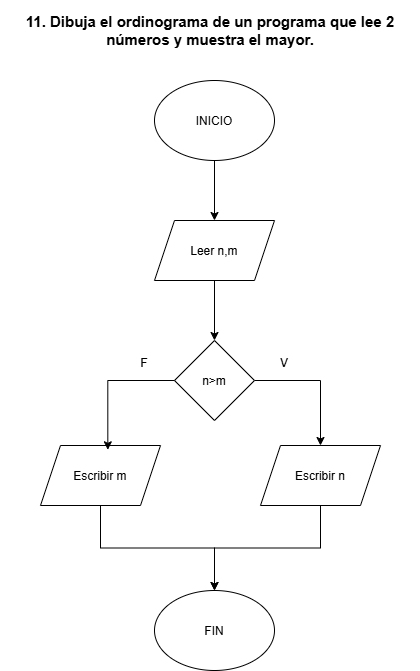

The diagram above was exported from draw.io. Its source (the exported page's mxGraphModel, read from the mxfile embedded in the PNG):
<mxGraphModel dx="772" dy="1109" grid="1" gridSize="10" guides="1" tooltips="1" connect="1" arrows="1" fold="1" page="1" pageScale="1" pageWidth="827" pageHeight="1169" background="light-dark(#ffffff, #121212)" math="0" shadow="0">
  <root>
    <mxCell id="0" />
    <mxCell id="1" parent="0" />
    <mxCell id="HjOOSANcWQ3ApkEWizi3-1" parent="1" style="text;html=1;whiteSpace=wrap;strokeColor=none;fillColor=none;align=center;verticalAlign=middle;rounded=0;" value="&lt;font style=&quot;font-size: 15px;&quot;&gt;&lt;b&gt;11. Dibuja el ordinograma de un programa que lee 2 números y muestra el mayor.&lt;/b&gt;&lt;/font&gt;" vertex="1">
      <mxGeometry height="60" width="420" x="200" y="110" as="geometry" />
    </mxCell>
    <mxCell id="HjOOSANcWQ3ApkEWizi3-7" edge="1" parent="1" source="HjOOSANcWQ3ApkEWizi3-2" style="edgeStyle=orthogonalEdgeStyle;rounded=0;orthogonalLoop=1;jettySize=auto;html=1;" target="HjOOSANcWQ3ApkEWizi3-3" value="">
      <mxGeometry relative="1" as="geometry" />
    </mxCell>
    <mxCell id="HjOOSANcWQ3ApkEWizi3-2" parent="1" style="ellipse;whiteSpace=wrap;html=1;shapeInside=1;" value="INICIO" vertex="1">
      <mxGeometry height="80" width="120" x="354" y="190" as="geometry" />
    </mxCell>
    <mxCell id="HjOOSANcWQ3ApkEWizi3-8" edge="1" parent="1" source="HjOOSANcWQ3ApkEWizi3-3" style="edgeStyle=orthogonalEdgeStyle;rounded=0;orthogonalLoop=1;jettySize=auto;html=1;" target="HjOOSANcWQ3ApkEWizi3-4" value="">
      <mxGeometry relative="1" as="geometry" />
    </mxCell>
    <mxCell id="HjOOSANcWQ3ApkEWizi3-3" parent="1" style="shape=parallelogram;perimeter=parallelogramPerimeter;whiteSpace=wrap;html=1;shapeInside=1;fixedSize=1;" value="Leer n,m" vertex="1">
      <mxGeometry height="60" width="120" x="354" y="330" as="geometry" />
    </mxCell>
    <mxCell id="HjOOSANcWQ3ApkEWizi3-9" edge="1" parent="1" source="HjOOSANcWQ3ApkEWizi3-4" style="edgeStyle=orthogonalEdgeStyle;rounded=0;orthogonalLoop=1;jettySize=auto;html=1;entryX=0.5;entryY=0;entryDx=0;entryDy=0;" target="HjOOSANcWQ3ApkEWizi3-5">
      <mxGeometry relative="1" as="geometry" />
    </mxCell>
    <mxCell id="HjOOSANcWQ3ApkEWizi3-4" parent="1" style="rhombus;whiteSpace=wrap;html=1;shapeInside=1;" value="n&amp;gt;m" vertex="1">
      <mxGeometry height="80" width="80" x="374" y="450" as="geometry" />
    </mxCell>
    <mxCell id="HjOOSANcWQ3ApkEWizi3-14" edge="1" parent="1" source="HjOOSANcWQ3ApkEWizi3-5" style="edgeStyle=orthogonalEdgeStyle;rounded=0;orthogonalLoop=1;jettySize=auto;html=1;entryX=0.5;entryY=0;entryDx=0;entryDy=0;" target="HjOOSANcWQ3ApkEWizi3-13">
      <mxGeometry relative="1" as="geometry" />
    </mxCell>
    <mxCell id="HjOOSANcWQ3ApkEWizi3-5" parent="1" style="shape=parallelogram;perimeter=parallelogramPerimeter;whiteSpace=wrap;html=1;shapeInside=1;fixedSize=1;" value="Escribir n" vertex="1">
      <mxGeometry height="60" width="120" x="460" y="555" as="geometry" />
    </mxCell>
    <mxCell id="HjOOSANcWQ3ApkEWizi3-15" edge="1" parent="1" source="HjOOSANcWQ3ApkEWizi3-6" style="edgeStyle=orthogonalEdgeStyle;rounded=0;orthogonalLoop=1;jettySize=auto;html=1;entryX=0.5;entryY=0;entryDx=0;entryDy=0;" target="HjOOSANcWQ3ApkEWizi3-13">
      <mxGeometry relative="1" as="geometry" />
    </mxCell>
    <mxCell id="HjOOSANcWQ3ApkEWizi3-6" parent="1" style="shape=parallelogram;perimeter=parallelogramPerimeter;whiteSpace=wrap;html=1;shapeInside=1;fixedSize=1;" value="Escribir m" vertex="1">
      <mxGeometry height="60" width="120" x="240" y="555" as="geometry" />
    </mxCell>
    <mxCell id="HjOOSANcWQ3ApkEWizi3-10" edge="1" parent="1" source="HjOOSANcWQ3ApkEWizi3-4" style="edgeStyle=orthogonalEdgeStyle;rounded=0;orthogonalLoop=1;jettySize=auto;html=1;entryX=0.561;entryY=0.072;entryDx=0;entryDy=0;entryPerimeter=0;" target="HjOOSANcWQ3ApkEWizi3-6">
      <mxGeometry relative="1" as="geometry" />
    </mxCell>
    <mxCell id="HjOOSANcWQ3ApkEWizi3-11" parent="1" style="text;html=1;whiteSpace=wrap;strokeColor=none;fillColor=none;align=center;verticalAlign=middle;rounded=0;" value="V" vertex="1">
      <mxGeometry height="30" width="60" x="454" y="458" as="geometry" />
    </mxCell>
    <mxCell id="HjOOSANcWQ3ApkEWizi3-12" parent="1" style="text;html=1;whiteSpace=wrap;strokeColor=none;fillColor=none;align=center;verticalAlign=middle;rounded=0;" value="F" vertex="1">
      <mxGeometry height="30" width="60" x="314" y="458" as="geometry" />
    </mxCell>
    <mxCell id="HjOOSANcWQ3ApkEWizi3-13" parent="1" style="ellipse;whiteSpace=wrap;html=1;shapeInside=1;" value="FIN" vertex="1">
      <mxGeometry height="80" width="120" x="354" y="700" as="geometry" />
    </mxCell>
  </root>
</mxGraphModel>